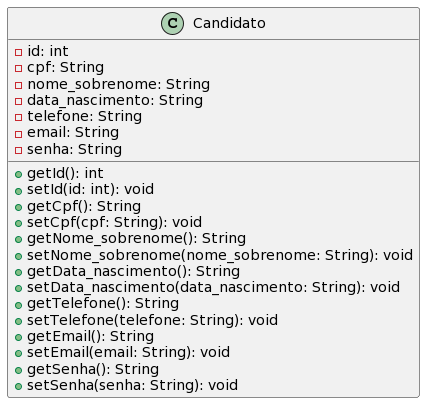

The diagram above was rendered by PlantUML. Its source (embedded in the PNG):
@startuml
class Candidato {
  - id: int
  - cpf: String
  - nome_sobrenome: String
  - data_nascimento: String
  - telefone: String
  - email: String
  - senha: String

  + getId(): int
  + setId(id: int): void
  + getCpf(): String
  + setCpf(cpf: String): void
  + getNome_sobrenome(): String
  + setNome_sobrenome(nome_sobrenome: String): void
  + getData_nascimento(): String
  + setData_nascimento(data_nascimento: String): void
  + getTelefone(): String
  + setTelefone(telefone: String): void
  + getEmail(): String
  + setEmail(email: String): void
  + getSenha(): String
  + setSenha(senha: String): void
}
@enduml